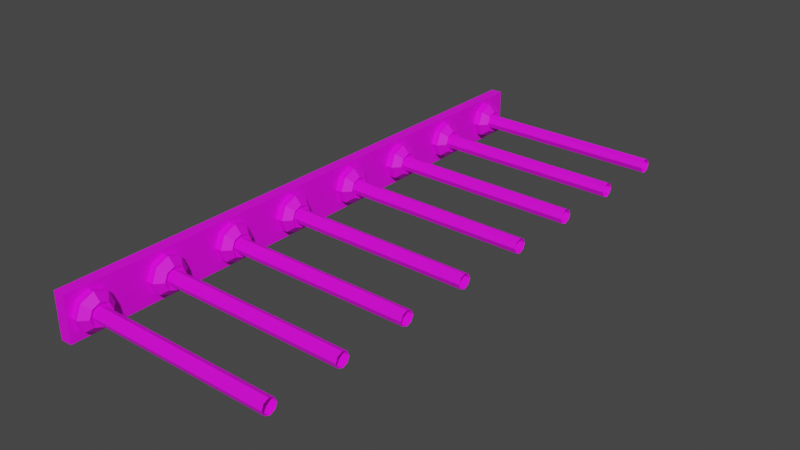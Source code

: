 # Source: Laser.blend  (saved by Blender 2.83.19; exported with 4.5.12 LTS)
import bpy
from mathutils import Matrix  # noqa: F401  (used for matrix-valued properties, if any)

bpy.ops.wm.read_factory_settings(use_empty=True)
scene = bpy.context.scene
scene.name = 'Scene'

# ---- collections
col_collection = bpy.data.collections.new('Collection'); scene.collection.children.link(col_collection)

# ---- images (referenced by path relative to the original .blend; pixels are not part of the script)
import os
ASSET_DIR = os.environ.get("B2B_ASSET_DIR", "")  # directory of the original .blend (textures are referenced by path, not embedded)
HERE = os.path.dirname(os.path.abspath(__file__))  # packed textures are extracted next to this script under _unpacked/

def load_image(name, relpath, width, height, colorspace="sRGB"):
    """Load a texture the original file referenced (path relative to the .blend, or extracted next to this script)."""
    p = next((c for c in (os.path.join(HERE, relpath), os.path.join(ASSET_DIR, relpath)) if relpath and os.path.exists(c)), "")
    if p:
        img = bpy.data.images.load(p, check_existing=True)
        img.name = name
    else:  # same state as the original file: an image datablock whose file is absent (Cycles renders it pink)
        img = bpy.data.images.new(name, width, height)
        img.source = "FILE"
        img.filepath = "//" + (relpath or name)
    img.colorspace_settings.name = colorspace
    return img
img_minha_paleta_de_cores_1_jpg = load_image('Minha Paleta de Cores 1.jpg', 'Minha Paleta de Cores 1.jpg', 1024, 1024, 'sRGB')

# ---- materials (node trees are filled in below, after node groups)
mat_ambiente_objetos = bpy.data.materials.new('Ambiente_Objetos')
mat_ambiente_objetos.use_transparent_shadow = False

# ---- material node trees
mat_ambiente_objetos.use_nodes = True; mat_ambiente_objetos.node_tree.nodes.clear()
_N = mat_ambiente_objetos.node_tree.nodes; _L = mat_ambiente_objetos.node_tree.links
n0 = _N.new('ShaderNodeOutputMaterial'); n0.name = 'Material Output'; n0.location = (300, 300)
n1 = _N.new('ShaderNodeBsdfPrincipled'); n1.name = 'Principled BSDF'; n1.location = (10, 300)
n1.distribution = 'GGX'
n1.subsurface_method = 'BURLEY'
n1.inputs[3].default_value = 1.45
n1.inputs[27].default_value = (0.0, 0.0, 0.0, 1.0)
n1.inputs[28].default_value = 1.0
n2 = _N.new('ShaderNodeTexImage'); n2.name = 'Image Texture'; n2.location = (-345, 189)
n2.image = img_minha_paleta_de_cores_1_jpg
_L.new(n1.outputs[0], n0.inputs[0])
_L.new(n2.outputs[0], n1.inputs[0])
n0.is_active_output = True

# ---- world
world_world = bpy.data.worlds.new('World'); scene.world = world_world
world_world.use_nodes = True; world_world.node_tree.nodes.clear()
_N = world_world.node_tree.nodes; _L = world_world.node_tree.links
n0 = _N.new('ShaderNodeOutputWorld'); n0.name = 'World Output'; n0.location = (300, 300)
n1 = _N.new('ShaderNodeBackground'); n1.name = 'Background'; n1.location = (10, 300)
n1.inputs[0].default_value = (0.05088, 0.05088, 0.05088, 1.0)
_L.new(n1.outputs[0], n0.inputs[0])
n0.is_active_output = True
world_world.color = (0.05088, 0.05088, 0.05088)
world_world.use_sun_shadow = False
world_world.sun_shadow_jitter_overblur = 0.0

# ---- meshes
me_cylinder_018 = bpy.data.meshes.new('Cylinder.018')
me_cylinder_018.from_pydata([(1.221, -7.228, -3.04e-06), (1.221, 24.0, 1.359e-06), (-1.221, -7.228, -2.086e-06), (1.221, -7.228, 0.6359), (1.221, 24.0, 0.6359), (-1.221, -7.228, 0.6359), (-1.221, 24.0, 0.6359), (-1.221, 24.0, 1.836e-06), (1.178e-07, -5.007, 0.6359), (-1.206e-07, -5.007, 1.004), (0.7071, -5.3, 0.6359), (0.7071, -5.3, 1.004), (1.0, -6.007, 0.6359), (1.0, -6.007, 1.004), (0.7071, -6.714, 0.6359), (0.7071, -6.714, 1.004), (1.178e-07, -7.007, 0.6359), (-3.59e-07, -7.007, 1.004), (-0.7071, -6.714, 0.6359), (-0.7071, -6.714, 1.004), (-1.0, -6.007, 0.6359), (-1.0, -6.007, 1.004), (-0.7071, -5.3, 0.6359), (-0.7071, -5.3, 1.004), (0.4334, -5.573, 1.376), (-1.206e-07, -5.394, 1.376), (0.6129, -6.007, 1.376), (0.4334, -6.44, 1.376), (-3.59e-07, -6.62, 1.376), (-0.4334, -6.44, 1.376), (-0.6129, -6.007, 1.376), (-0.4334, -5.573, 1.376), (0.2795, -5.727, 1.219), (-1.206e-07, -5.611, 1.219), (0.3952, -6.007, 1.219), (0.2795, -6.286, 1.219), (-3.59e-07, -6.402, 1.219), (-0.2795, -6.286, 1.219), (-0.3952, -6.007, 1.219), (-0.2795, -5.727, 1.219), (1.178e-07, -1.007, 0.6359), (0.7071, -1.3, 0.6359), (-1.206e-07, -1.007, 1.004), (-0.7071, -1.3, 0.6359), (-1.0, -2.007, 0.6359), (-0.7071, -1.3, 1.004), (-1.0, -2.007, 1.004), (-0.4334, -1.573, 1.376), (-0.6129, -2.007, 1.376), (-1.206e-07, -1.394, 1.376), (-0.2795, -1.727, 1.219), (-0.3952, -2.007, 1.219), (-1.206e-07, -1.611, 1.219), (0.2795, -1.727, 1.219), (0.3952, -2.007, 1.219), (0.4334, -1.573, 1.376), (0.6129, -2.007, 1.376), (0.7071, -1.3, 1.004), (1.0, -2.007, 1.004), (1.0, -2.007, 0.6359), (0.7071, -2.714, 1.004), (0.7071, -2.714, 0.6359), (-3.59e-07, -3.007, 1.004), (0.4334, -2.44, 1.376), (-3.59e-07, -2.62, 1.376), (0.2795, -2.286, 1.219), (-3.59e-07, -2.402, 1.219), (-0.2795, -2.286, 1.219), (-0.4334, -2.44, 1.376), (-0.7071, -2.714, 1.004), (-0.7071, -2.714, 0.6359), (1.178e-07, -3.007, 0.6359), (1.178e-07, 2.993, 0.6359), (0.7071, 2.7, 0.6359), (-1.206e-07, 2.993, 1.004), (-0.7071, 2.7, 0.6359), (-1.0, 1.993, 0.6359), (-0.7071, 2.7, 1.004), (-1.0, 1.993, 1.004), (-0.4334, 2.427, 1.376), (-0.6129, 1.993, 1.376), (-1.206e-07, 2.606, 1.376), (-0.2795, 2.273, 1.219), (-0.3952, 1.993, 1.219), (-1.206e-07, 2.389, 1.219), (0.2795, 2.273, 1.219), (0.3952, 1.993, 1.219), (0.4334, 2.427, 1.376), (0.6129, 1.993, 1.376), (0.7071, 2.7, 1.004), (1.0, 1.993, 1.004), (1.0, 1.993, 0.6359), (0.7071, 1.286, 1.004), (0.7071, 1.286, 0.6359), (-3.59e-07, 0.9933, 1.004), (0.4334, 1.56, 1.376), (-3.59e-07, 1.38, 1.376), (0.2795, 1.714, 1.219), (-3.59e-07, 1.598, 1.219), (-0.2795, 1.714, 1.219), (-0.4334, 1.56, 1.376), (-0.7071, 1.286, 1.004), (-0.7071, 1.286, 0.6359), (1.178e-07, 0.9933, 0.6359), (1.178e-07, 6.993, 0.6359), (0.7071, 6.7, 0.6359), (-1.206e-07, 6.993, 1.004), (-0.7071, 6.7, 0.6359), (-1.0, 5.993, 0.6359), (-0.7071, 6.7, 1.004), (-1.0, 5.993, 1.004), (-0.4334, 6.427, 1.376), (-0.6129, 5.993, 1.376), (-1.206e-07, 6.606, 1.376), (-0.2795, 6.273, 1.219), (-0.3952, 5.993, 1.219), (-1.206e-07, 6.389, 1.219), (0.2795, 6.273, 1.219), (0.3952, 5.993, 1.219), (0.4334, 6.427, 1.376), (0.6129, 5.993, 1.376), (0.7071, 6.7, 1.004), (1.0, 5.993, 1.004), (1.0, 5.993, 0.6359), (0.7071, 5.286, 1.004), (0.7071, 5.286, 0.6359), (-3.59e-07, 4.993, 1.004), (0.4334, 5.56, 1.376), (-3.59e-07, 5.38, 1.376), (0.2795, 5.714, 1.219), (-3.59e-07, 5.598, 1.219), (-0.2795, 5.714, 1.219), (-0.4334, 5.56, 1.376), (-0.7071, 5.286, 1.004), (-0.7071, 5.286, 0.6359), (1.178e-07, 4.993, 0.6359), (1.178e-07, 11.32, 0.6359), (-1.206e-07, 11.32, 1.004), (0.7071, 11.03, 0.6359), (0.7071, 11.03, 1.004), (1.0, 10.32, 0.6359), (1.0, 10.32, 1.004), (0.7071, 9.617, 0.6359), (0.7071, 9.617, 1.004), (1.178e-07, 9.324, 0.6359), (-3.59e-07, 9.324, 1.004), (-0.7071, 9.617, 0.6359), (-0.7071, 9.617, 1.004), (-1.0, 10.32, 0.6359), (-1.0, 10.32, 1.004), (-0.7071, 11.03, 0.6359), (-0.7071, 11.03, 1.004), (0.4334, 10.76, 1.376), (-1.206e-07, 10.94, 1.376), (0.6129, 10.32, 1.376), (0.4334, 9.89, 1.376), (-3.59e-07, 9.711, 1.376), (-0.4334, 9.89, 1.376), (-0.6129, 10.32, 1.376), (-0.4334, 10.76, 1.376), (0.2795, 10.6, 1.219), (-1.206e-07, 10.72, 1.219), (0.3952, 10.32, 1.219), (0.2795, 10.04, 1.219), (-3.59e-07, 9.929, 1.219), (-0.2795, 10.04, 1.219), (-0.3952, 10.32, 1.219), (-0.2795, 10.6, 1.219), (1.178e-07, 15.32, 0.6359), (0.7071, 15.03, 0.6359), (-1.206e-07, 15.32, 1.004), (-0.7071, 15.03, 0.6359), (-1.0, 14.32, 0.6359), (-0.7071, 15.03, 1.004), (-1.0, 14.32, 1.004), (-0.4334, 14.76, 1.376), (-0.6129, 14.32, 1.376), (-1.206e-07, 14.94, 1.376), (-0.2795, 14.6, 1.219), (-0.3952, 14.32, 1.219), (-1.206e-07, 14.72, 1.219), (0.2795, 14.6, 1.219), (0.3952, 14.32, 1.219), (0.4334, 14.76, 1.376), (0.6129, 14.32, 1.376), (0.7071, 15.03, 1.004), (1.0, 14.32, 1.004), (1.0, 14.32, 0.6359), (0.7071, 13.62, 1.004), (0.7071, 13.62, 0.6359), (-3.59e-07, 13.32, 1.004), (0.4334, 13.89, 1.376), (-3.59e-07, 13.71, 1.376), (0.2795, 14.04, 1.219), (-3.59e-07, 13.93, 1.219), (-0.2795, 14.04, 1.219), (-0.4334, 13.89, 1.376), (-0.7071, 13.62, 1.004), (-0.7071, 13.62, 0.6359), (1.178e-07, 13.32, 0.6359), (1.178e-07, 19.32, 0.6359), (0.7071, 19.03, 0.6359), (-1.206e-07, 19.32, 1.004), (-0.7071, 19.03, 0.6359), (-1.0, 18.32, 0.6359), (-0.7071, 19.03, 1.004), (-1.0, 18.32, 1.004), (-0.4334, 18.76, 1.376), (-0.6129, 18.32, 1.376), (-1.206e-07, 18.94, 1.376), (-0.2795, 18.6, 1.219), (-0.3952, 18.32, 1.219), (-1.206e-07, 18.72, 1.219), (0.2795, 18.6, 1.219), (0.3952, 18.32, 1.219), (0.4334, 18.76, 1.376), (0.6129, 18.32, 1.376), (0.7071, 19.03, 1.004), (1.0, 18.32, 1.004), (1.0, 18.32, 0.6359), (0.7071, 17.62, 1.004), (0.7071, 17.62, 0.6359), (-3.59e-07, 17.32, 1.004), (0.4334, 17.89, 1.376), (-3.59e-07, 17.71, 1.376), (0.2795, 18.04, 1.219), (-3.59e-07, 17.93, 1.219), (-0.2795, 18.04, 1.219), (-0.4334, 17.89, 1.376), (-0.7071, 17.62, 1.004), (-0.7071, 17.62, 0.6359), (1.178e-07, 17.32, 0.6359), (1.178e-07, 23.32, 0.6359), (0.7071, 23.03, 0.6359), (-1.206e-07, 23.32, 1.004), (-0.7071, 23.03, 0.6359), (-1.0, 22.32, 0.6359), (-0.7071, 23.03, 1.004), (-1.0, 22.32, 1.004), (-0.4334, 22.76, 1.376), (-0.6129, 22.32, 1.376), (-1.206e-07, 22.94, 1.376), (-0.2795, 22.6, 1.219), (-0.3952, 22.32, 1.219), (-1.206e-07, 22.72, 1.219), (0.2795, 22.6, 1.219), (0.3952, 22.32, 1.219), (0.4334, 22.76, 1.376), (0.6129, 22.32, 1.376), (0.7071, 23.03, 1.004), (1.0, 22.32, 1.004), (1.0, 22.32, 0.6359), (0.7071, 21.62, 1.004), (0.7071, 21.62, 0.6359), (-3.59e-07, 21.32, 1.004), (0.4334, 21.89, 1.376), (-3.59e-07, 21.71, 1.376), (0.2795, 22.04, 1.219), (-3.59e-07, 21.93, 1.219), (-0.2795, 22.04, 1.219), (-0.4334, 21.89, 1.376), (-0.7071, 21.62, 1.004), (-0.7071, 21.62, 0.6359), (1.178e-07, 21.32, 0.6359)], [], [(1, 4, 3, 0), (3, 5, 2, 0), (4, 6, 5, 3), (6, 7, 2, 5), (1, 7, 6, 4), (8, 9, 11, 10), (10, 11, 13, 12), (12, 13, 15, 14), (14, 15, 17, 16), (16, 17, 19, 18), (18, 19, 21, 20), (13, 11, 24, 26), (20, 21, 23, 22), (22, 23, 9, 8), (31, 30, 38, 39), (19, 17, 28, 29), (9, 23, 31, 25), (11, 9, 25, 24), (15, 13, 26, 27), (21, 19, 29, 30), (17, 15, 27, 28), (23, 21, 30, 31), (29, 28, 36, 37), (27, 26, 34, 35), (24, 25, 33, 32), (25, 31, 39, 33), (30, 29, 37, 38), (28, 27, 35, 36), (26, 24, 32, 34), (40, 42, 57, 41), (43, 45, 42, 40), (44, 46, 45, 43), (45, 46, 48, 47), (42, 45, 47, 49), (47, 48, 51, 50), (49, 47, 50, 52), (55, 49, 52, 53), (56, 55, 53, 54), (57, 42, 49, 55), (58, 57, 55, 56), (41, 57, 58, 59), (59, 58, 60, 61), (60, 58, 56, 63), (61, 60, 62, 71), (62, 60, 63, 64), (63, 56, 54, 65), (64, 63, 65, 66), (68, 64, 66, 67), (48, 68, 67, 51), (69, 62, 64, 68), (46, 69, 68, 48), (71, 62, 69, 70), (70, 69, 46, 44), (72, 74, 89, 73), (75, 77, 74, 72), (76, 78, 77, 75), (77, 78, 80, 79), (74, 77, 79, 81), (79, 80, 83, 82), (81, 79, 82, 84), (87, 81, 84, 85), (88, 87, 85, 86), (89, 74, 81, 87), (90, 89, 87, 88), (73, 89, 90, 91), (91, 90, 92, 93), (92, 90, 88, 95), (93, 92, 94, 103), (94, 92, 95, 96), (95, 88, 86, 97), (96, 95, 97, 98), (100, 96, 98, 99), (80, 100, 99, 83), (101, 94, 96, 100), (78, 101, 100, 80), (103, 94, 101, 102), (102, 101, 78, 76), (104, 106, 121, 105), (107, 109, 106, 104), (108, 110, 109, 107), (109, 110, 112, 111), (106, 109, 111, 113), (111, 112, 115, 114), (113, 111, 114, 116), (119, 113, 116, 117), (120, 119, 117, 118), (121, 106, 113, 119), (122, 121, 119, 120), (105, 121, 122, 123), (123, 122, 124, 125), (124, 122, 120, 127), (125, 124, 126, 135), (126, 124, 127, 128), (127, 120, 118, 129), (128, 127, 129, 130), (132, 128, 130, 131), (112, 132, 131, 115), (133, 126, 128, 132), (110, 133, 132, 112), (135, 126, 133, 134), (134, 133, 110, 108), (136, 137, 139, 138), (138, 139, 141, 140), (140, 141, 143, 142), (142, 143, 145, 144), (144, 145, 147, 146), (146, 147, 149, 148), (141, 139, 152, 154), (148, 149, 151, 150), (150, 151, 137, 136), (159, 158, 166, 167), (147, 145, 156, 157), (137, 151, 159, 153), (139, 137, 153, 152), (143, 141, 154, 155), (149, 147, 157, 158), (145, 143, 155, 156), (151, 149, 158, 159), (157, 156, 164, 165), (155, 154, 162, 163), (152, 153, 161, 160), (153, 159, 167, 161), (158, 157, 165, 166), (156, 155, 163, 164), (154, 152, 160, 162), (168, 170, 185, 169), (171, 173, 170, 168), (172, 174, 173, 171), (173, 174, 176, 175), (170, 173, 175, 177), (175, 176, 179, 178), (177, 175, 178, 180), (183, 177, 180, 181), (184, 183, 181, 182), (185, 170, 177, 183), (186, 185, 183, 184), (169, 185, 186, 187), (187, 186, 188, 189), (188, 186, 184, 191), (189, 188, 190, 199), (190, 188, 191, 192), (191, 184, 182, 193), (192, 191, 193, 194), (196, 192, 194, 195), (176, 196, 195, 179), (197, 190, 192, 196), (174, 197, 196, 176), (199, 190, 197, 198), (198, 197, 174, 172), (200, 202, 217, 201), (203, 205, 202, 200), (204, 206, 205, 203), (205, 206, 208, 207), (202, 205, 207, 209), (207, 208, 211, 210), (209, 207, 210, 212), (215, 209, 212, 213), (216, 215, 213, 214), (217, 202, 209, 215), (218, 217, 215, 216), (201, 217, 218, 219), (219, 218, 220, 221), (220, 218, 216, 223), (221, 220, 222, 231), (222, 220, 223, 224), (223, 216, 214, 225), (224, 223, 225, 226), (228, 224, 226, 227), (208, 228, 227, 211), (229, 222, 224, 228), (206, 229, 228, 208), (231, 222, 229, 230), (230, 229, 206, 204), (232, 234, 249, 233), (235, 237, 234, 232), (236, 238, 237, 235), (237, 238, 240, 239), (234, 237, 239, 241), (239, 240, 243, 242), (241, 239, 242, 244), (247, 241, 244, 245), (248, 247, 245, 246), (249, 234, 241, 247), (250, 249, 247, 248), (233, 249, 250, 251), (251, 250, 252, 253), (252, 250, 248, 255), (253, 252, 254, 263), (254, 252, 255, 256), (255, 248, 246, 257), (256, 255, 257, 258), (260, 256, 258, 259), (240, 260, 259, 243), (261, 254, 256, 260), (238, 261, 260, 240), (263, 254, 261, 262), (262, 261, 238, 236)])
_uv = me_cylinder_018.uv_layers.new(name='UVMap')
_uv.uv.foreach_set('vector', [0.1944, 0.006514, 0.1944, 0.006514, 0.1944, 0.006514, 0.1944, 0.006514, 0.1944, 0.006514, 0.1944, 0.006514, 0.1944, 0.006514, 0.1944, 0.006514, 0.1944, 0.006514, 0.1944, 0.006514, 0.1944, 0.006514, 0.1944, 0.006514, 0.1944, 0.006514, 0.1944, 0.006514, 0.1944, 0.006514, 0.1944, 0.006514, 0.1944, 0.006514, 0.1944, 0.006514, 0.1944, 0.006514, 0.1944, 0.006514, 0.2299, 0.0428, 0.2299, 0.0428, 0.2299, 0.0428, 0.2299, 0.0428, 0.2299, 0.0428, 0.2299, 0.0428, 0.2299, 0.0428, 0.2299, 0.0428, 0.2299, 0.0428, 0.2299, 0.0428, 0.2299, 0.0428, 0.2299, 0.0428, 0.2299, 0.0428, 0.2299, 0.0428, 0.2299, 0.0428, 0.2299, 0.0428, 0.2299, 0.0428, 0.2299, 0.0428, 0.2299, 0.0428, 0.2299, 0.0428, 0.2299, 0.0428, 0.2299, 0.0428, 0.2299, 0.0428, 0.2299, 0.0428, 0.2299, 0.0428, 0.2299, 0.0428, 0.2299, 0.0428, 0.2299, 0.0428, 0.2299, 0.0428, 0.2299, 0.0428, 0.2299, 0.0428, 0.2299, 0.0428, 0.2299, 0.0428, 0.2299, 0.0428, 0.2299, 0.0428, 0.2299, 0.0428, 0.017, 0.1694, 0.017, 0.1694, 0.017, 0.1694, 0.017, 0.1694, 0.2299, 0.0428, 0.2299, 0.0428, 0.2299, 0.0428, 0.2299, 0.0428, 0.2299, 0.0428, 0.2299, 0.0428, 0.2299, 0.0428, 0.2299, 0.0428, 0.2299, 0.0428, 0.2299, 0.0428, 0.2299, 0.0428, 0.2299, 0.0428, 0.2299, 0.0428, 0.2299, 0.0428, 0.2299, 0.0428, 0.2299, 0.0428, 0.2299, 0.0428, 0.2299, 0.0428, 0.2299, 0.0428, 0.2299, 0.0428, 0.2299, 0.0428, 0.2299, 0.0428, 0.2299, 0.0428, 0.2299, 0.0428, 0.2299, 0.0428, 0.2299, 0.0428, 0.2299, 0.0428, 0.2299, 0.0428, 0.017, 0.1694, 0.017, 0.1694, 0.017, 0.1694, 0.017, 0.1694, 0.017, 0.1694, 0.017, 0.1694, 0.017, 0.1694, 0.017, 0.1694, 0.017, 0.1694, 0.017, 0.1694, 0.017, 0.1694, 0.017, 0.1694, 0.017, 0.1694, 0.017, 0.1694, 0.017, 0.1694, 0.017, 0.1694, 0.017, 0.1694, 0.017, 0.1694, 0.017, 0.1694, 0.017, 0.1694, 0.017, 0.1694, 0.017, 0.1694, 0.017, 0.1694, 0.017, 0.1694, 0.017, 0.1694, 0.017, 0.1694, 0.017, 0.1694, 0.017, 0.1694, 0.2299, 0.0428, 0.2299, 0.0428, 0.2299, 0.0428, 0.2299, 0.0428, 0.2299, 0.0428, 0.2299, 0.0428, 0.2299, 0.0428, 0.2299, 0.0428, 0.2299, 0.0428, 0.2299, 0.0428, 0.2299, 0.0428, 0.2299, 0.0428, 0.2299, 0.0428, 0.2299, 0.0428, 0.2299, 0.0428, 0.2299, 0.0428, 0.2299, 0.0428, 0.2299, 0.0428, 0.2299, 0.0428, 0.2299, 0.0428, 0.017, 0.1694, 0.017, 0.1694, 0.017, 0.1694, 0.017, 0.1694, 0.017, 0.1694, 0.017, 0.1694, 0.017, 0.1694, 0.017, 0.1694, 0.017, 0.1694, 0.017, 0.1694, 0.017, 0.1694, 0.017, 0.1694, 0.017, 0.1694, 0.017, 0.1694, 0.017, 0.1694, 0.017, 0.1694, 0.2299, 0.0428, 0.2299, 0.0428, 0.2299, 0.0428, 0.2299, 0.0428, 0.2299, 0.0428, 0.2299, 0.0428, 0.2299, 0.0428, 0.2299, 0.0428, 0.2299, 0.0428, 0.2299, 0.0428, 0.2299, 0.0428, 0.2299, 0.0428, 0.2299, 0.0428, 0.2299, 0.0428, 0.2299, 0.0428, 0.2299, 0.0428, 0.2299, 0.0428, 0.2299, 0.0428, 0.2299, 0.0428, 0.2299, 0.0428, 0.2299, 0.0428, 0.2299, 0.0428, 0.2299, 0.0428, 0.2299, 0.0428, 0.2299, 0.0428, 0.2299, 0.0428, 0.2299, 0.0428, 0.2299, 0.0428, 0.017, 0.1694, 0.017, 0.1694, 0.017, 0.1694, 0.017, 0.1694, 0.017, 0.1694, 0.017, 0.1694, 0.017, 0.1694, 0.017, 0.1694, 0.017, 0.1694, 0.017, 0.1694, 0.017, 0.1694, 0.017, 0.1694, 0.017, 0.1694, 0.017, 0.1694, 0.017, 0.1694, 0.017, 0.1694, 0.2299, 0.0428, 0.2299, 0.0428, 0.2299, 0.0428, 0.2299, 0.0428, 0.2299, 0.0428, 0.2299, 0.0428, 0.2299, 0.0428, 0.2299, 0.0428, 0.2299, 0.0428, 0.2299, 0.0428, 0.2299, 0.0428, 0.2299, 0.0428, 0.2299, 0.0428, 0.2299, 0.0428, 0.2299, 0.0428, 0.2299, 0.0428, 0.2299, 0.0428, 0.2299, 0.0428, 0.2299, 0.0428, 0.2299, 0.0428, 0.2299, 0.0428, 0.2299, 0.0428, 0.2299, 0.0428, 0.2299, 0.0428, 0.2299, 0.0428, 0.2299, 0.0428, 0.2299, 0.0428, 0.2299, 0.0428, 0.2299, 0.0428, 0.2299, 0.0428, 0.2299, 0.0428, 0.2299, 0.0428, 0.2299, 0.0428, 0.2299, 0.0428, 0.2299, 0.0428, 0.2299, 0.0428, 0.017, 0.1694, 0.017, 0.1694, 0.017, 0.1694, 0.017, 0.1694, 0.017, 0.1694, 0.017, 0.1694, 0.017, 0.1694, 0.017, 0.1694, 0.017, 0.1694, 0.017, 0.1694, 0.017, 0.1694, 0.017, 0.1694, 0.017, 0.1694, 0.017, 0.1694, 0.017, 0.1694, 0.017, 0.1694, 0.2299, 0.0428, 0.2299, 0.0428, 0.2299, 0.0428, 0.2299, 0.0428, 0.2299, 0.0428, 0.2299, 0.0428, 0.2299, 0.0428, 0.2299, 0.0428, 0.2299, 0.0428, 0.2299, 0.0428, 0.2299, 0.0428, 0.2299, 0.0428, 0.2299, 0.0428, 0.2299, 0.0428, 0.2299, 0.0428, 0.2299, 0.0428, 0.2299, 0.0428, 0.2299, 0.0428, 0.2299, 0.0428, 0.2299, 0.0428, 0.2299, 0.0428, 0.2299, 0.0428, 0.2299, 0.0428, 0.2299, 0.0428, 0.2299, 0.0428, 0.2299, 0.0428, 0.2299, 0.0428, 0.2299, 0.0428, 0.017, 0.1694, 0.017, 0.1694, 0.017, 0.1694, 0.017, 0.1694, 0.017, 0.1694, 0.017, 0.1694, 0.017, 0.1694, 0.017, 0.1694, 0.017, 0.1694, 0.017, 0.1694, 0.017, 0.1694, 0.017, 0.1694, 0.017, 0.1694, 0.017, 0.1694, 0.017, 0.1694, 0.017, 0.1694, 0.2299, 0.0428, 0.2299, 0.0428, 0.2299, 0.0428, 0.2299, 0.0428, 0.2299, 0.0428, 0.2299, 0.0428, 0.2299, 0.0428, 0.2299, 0.0428, 0.2299, 0.0428, 0.2299, 0.0428, 0.2299, 0.0428, 0.2299, 0.0428, 0.2299, 0.0428, 0.2299, 0.0428, 0.2299, 0.0428, 0.2299, 0.0428, 0.2299, 0.0428, 0.2299, 0.0428, 0.2299, 0.0428, 0.2299, 0.0428, 0.2299, 0.0428, 0.2299, 0.0428, 0.2299, 0.0428, 0.2299, 0.0428, 0.2299, 0.0428, 0.2299, 0.0428, 0.2299, 0.0428, 0.2299, 0.0428, 0.2299, 0.0428, 0.2299, 0.0428, 0.2299, 0.0428, 0.2299, 0.0428, 0.2299, 0.0428, 0.2299, 0.0428, 0.2299, 0.0428, 0.2299, 0.0428, 0.017, 0.1694, 0.017, 0.1694, 0.017, 0.1694, 0.017, 0.1694, 0.017, 0.1694, 0.017, 0.1694, 0.017, 0.1694, 0.017, 0.1694, 0.017, 0.1694, 0.017, 0.1694, 0.017, 0.1694, 0.017, 0.1694, 0.017, 0.1694, 0.017, 0.1694, 0.017, 0.1694, 0.017, 0.1694, 0.2299, 0.0428, 0.2299, 0.0428, 0.2299, 0.0428, 0.2299, 0.0428, 0.2299, 0.0428, 0.2299, 0.0428, 0.2299, 0.0428, 0.2299, 0.0428, 0.2299, 0.0428, 0.2299, 0.0428, 0.2299, 0.0428, 0.2299, 0.0428, 0.2299, 0.0428, 0.2299, 0.0428, 0.2299, 0.0428, 0.2299, 0.0428, 0.2299, 0.0428, 0.2299, 0.0428, 0.2299, 0.0428, 0.2299, 0.0428, 0.2299, 0.0428, 0.2299, 0.0428, 0.2299, 0.0428, 0.2299, 0.0428, 0.2299, 0.0428, 0.2299, 0.0428, 0.2299, 0.0428, 0.2299, 0.0428, 0.017, 0.1694, 0.017, 0.1694, 0.017, 0.1694, 0.017, 0.1694, 0.017, 0.1694, 0.017, 0.1694, 0.017, 0.1694, 0.017, 0.1694, 0.017, 0.1694, 0.017, 0.1694, 0.017, 0.1694, 0.017, 0.1694, 0.017, 0.1694, 0.017, 0.1694, 0.017, 0.1694, 0.017, 0.1694, 0.2299, 0.0428, 0.2299, 0.0428, 0.2299, 0.0428, 0.2299, 0.0428, 0.2299, 0.0428, 0.2299, 0.0428, 0.2299, 0.0428, 0.2299, 0.0428, 0.2299, 0.0428, 0.2299, 0.0428, 0.2299, 0.0428, 0.2299, 0.0428, 0.2299, 0.0428, 0.2299, 0.0428, 0.2299, 0.0428, 0.2299, 0.0428, 0.2299, 0.0428, 0.2299, 0.0428, 0.2299, 0.0428, 0.2299, 0.0428, 0.2299, 0.0428, 0.2299, 0.0428, 0.2299, 0.0428, 0.2299, 0.0428, 0.2299, 0.0428, 0.2299, 0.0428, 0.2299, 0.0428, 0.2299, 0.0428, 0.2299, 0.0428, 0.2299, 0.0428, 0.2299, 0.0428, 0.2299, 0.0428, 0.2299, 0.0428, 0.2299, 0.0428, 0.2299, 0.0428, 0.2299, 0.0428, 0.2299, 0.0428, 0.2299, 0.0428, 0.2299, 0.0428, 0.2299, 0.0428, 0.2299, 0.0428, 0.2299, 0.0428, 0.2299, 0.0428, 0.2299, 0.0428, 0.2299, 0.0428, 0.2299, 0.0428, 0.2299, 0.0428, 0.2299, 0.0428, 0.2299, 0.0428, 0.2299, 0.0428, 0.2299, 0.0428, 0.2299, 0.0428, 0.017, 0.1694, 0.017, 0.1694, 0.017, 0.1694, 0.017, 0.1694, 0.2299, 0.0428, 0.2299, 0.0428, 0.2299, 0.0428, 0.2299, 0.0428, 0.2299, 0.0428, 0.2299, 0.0428, 0.2299, 0.0428, 0.2299, 0.0428, 0.2299, 0.0428, 0.2299, 0.0428, 0.2299, 0.0428, 0.2299, 0.0428, 0.2299, 0.0428, 0.2299, 0.0428, 0.2299, 0.0428, 0.2299, 0.0428, 0.2299, 0.0428, 0.2299, 0.0428, 0.2299, 0.0428, 0.2299, 0.0428, 0.2299, 0.0428, 0.2299, 0.0428, 0.2299, 0.0428, 0.2299, 0.0428, 0.2299, 0.0428, 0.2299, 0.0428, 0.2299, 0.0428, 0.2299, 0.0428, 0.017, 0.1694, 0.017, 0.1694, 0.017, 0.1694, 0.017, 0.1694, 0.017, 0.1694, 0.017, 0.1694, 0.017, 0.1694, 0.017, 0.1694, 0.017, 0.1694, 0.017, 0.1694, 0.017, 0.1694, 0.017, 0.1694, 0.017, 0.1694, 0.017, 0.1694, 0.017, 0.1694, 0.017, 0.1694, 0.017, 0.1694, 0.017, 0.1694, 0.017, 0.1694, 0.017, 0.1694, 0.017, 0.1694, 0.017, 0.1694, 0.017, 0.1694, 0.017, 0.1694, 0.017, 0.1694, 0.017, 0.1694, 0.017, 0.1694, 0.017, 0.1694, 0.2299, 0.0428, 0.2299, 0.0428, 0.2299, 0.0428, 0.2299, 0.0428, 0.2299, 0.0428, 0.2299, 0.0428, 0.2299, 0.0428, 0.2299, 0.0428, 0.2299, 0.0428, 0.2299, 0.0428, 0.2299, 0.0428, 0.2299, 0.0428, 0.2299, 0.0428, 0.2299, 0.0428, 0.2299, 0.0428, 0.2299, 0.0428, 0.2299, 0.0428, 0.2299, 0.0428, 0.2299, 0.0428, 0.2299, 0.0428, 0.017, 0.1694, 0.017, 0.1694, 0.017, 0.1694, 0.017, 0.1694, 0.017, 0.1694, 0.017, 0.1694, 0.017, 0.1694, 0.017, 0.1694, 0.017, 0.1694, 0.017, 0.1694, 0.017, 0.1694, 0.017, 0.1694, 0.017, 0.1694, 0.017, 0.1694, 0.017, 0.1694, 0.017, 0.1694, 0.2299, 0.0428, 0.2299, 0.0428, 0.2299, 0.0428, 0.2299, 0.0428, 0.2299, 0.0428, 0.2299, 0.0428, 0.2299, 0.0428, 0.2299, 0.0428, 0.2299, 0.0428, 0.2299, 0.0428, 0.2299, 0.0428, 0.2299, 0.0428, 0.2299, 0.0428, 0.2299, 0.0428, 0.2299, 0.0428, 0.2299, 0.0428, 0.2299, 0.0428, 0.2299, 0.0428, 0.2299, 0.0428, 0.2299, 0.0428, 0.2299, 0.0428, 0.2299, 0.0428, 0.2299, 0.0428, 0.2299, 0.0428, 0.2299, 0.0428, 0.2299, 0.0428, 0.2299, 0.0428, 0.2299, 0.0428, 0.017, 0.1694, 0.017, 0.1694, 0.017, 0.1694, 0.017, 0.1694, 0.017, 0.1694, 0.017, 0.1694, 0.017, 0.1694, 0.017, 0.1694, 0.017, 0.1694, 0.017, 0.1694, 0.017, 0.1694, 0.017, 0.1694, 0.017, 0.1694, 0.017, 0.1694, 0.017, 0.1694, 0.017, 0.1694, 0.2299, 0.0428, 0.2299, 0.0428, 0.2299, 0.0428, 0.2299, 0.0428, 0.2299, 0.0428, 0.2299, 0.0428, 0.2299, 0.0428, 0.2299, 0.0428, 0.2299, 0.0428, 0.2299, 0.0428, 0.2299, 0.0428, 0.2299, 0.0428, 0.2299, 0.0428, 0.2299, 0.0428, 0.2299, 0.0428, 0.2299, 0.0428, 0.2299, 0.0428, 0.2299, 0.0428, 0.2299, 0.0428, 0.2299, 0.0428, 0.2299, 0.0428, 0.2299, 0.0428, 0.2299, 0.0428, 0.2299, 0.0428, 0.2299, 0.0428, 0.2299, 0.0428, 0.2299, 0.0428, 0.2299, 0.0428, 0.2299, 0.0428, 0.2299, 0.0428, 0.2299, 0.0428, 0.2299, 0.0428, 0.2299, 0.0428, 0.2299, 0.0428, 0.2299, 0.0428, 0.2299, 0.0428, 0.017, 0.1694, 0.017, 0.1694, 0.017, 0.1694, 0.017, 0.1694, 0.017, 0.1694, 0.017, 0.1694, 0.017, 0.1694, 0.017, 0.1694, 0.017, 0.1694, 0.017, 0.1694, 0.017, 0.1694, 0.017, 0.1694, 0.017, 0.1694, 0.017, 0.1694, 0.017, 0.1694, 0.017, 0.1694, 0.2299, 0.0428, 0.2299, 0.0428, 0.2299, 0.0428, 0.2299, 0.0428, 0.2299, 0.0428, 0.2299, 0.0428, 0.2299, 0.0428, 0.2299, 0.0428, 0.2299, 0.0428, 0.2299, 0.0428, 0.2299, 0.0428, 0.2299, 0.0428, 0.2299, 0.0428, 0.2299, 0.0428, 0.2299, 0.0428, 0.2299, 0.0428, 0.2299, 0.0428, 0.2299, 0.0428, 0.2299, 0.0428, 0.2299, 0.0428, 0.2299, 0.0428, 0.2299, 0.0428, 0.2299, 0.0428, 0.2299, 0.0428, 0.2299, 0.0428, 0.2299, 0.0428, 0.2299, 0.0428, 0.2299, 0.0428, 0.017, 0.1694, 0.017, 0.1694, 0.017, 0.1694, 0.017, 0.1694, 0.017, 0.1694, 0.017, 0.1694, 0.017, 0.1694, 0.017, 0.1694, 0.017, 0.1694, 0.017, 0.1694, 0.017, 0.1694, 0.017, 0.1694, 0.017, 0.1694, 0.017, 0.1694, 0.017, 0.1694, 0.017, 0.1694, 0.2299, 0.0428, 0.2299, 0.0428, 0.2299, 0.0428, 0.2299, 0.0428, 0.2299, 0.0428, 0.2299, 0.0428, 0.2299, 0.0428, 0.2299, 0.0428, 0.2299, 0.0428, 0.2299, 0.0428, 0.2299, 0.0428, 0.2299, 0.0428, 0.2299, 0.0428, 0.2299, 0.0428, 0.2299, 0.0428, 0.2299, 0.0428, 0.2299, 0.0428, 0.2299, 0.0428, 0.2299, 0.0428, 0.2299, 0.0428, 0.2299, 0.0428, 0.2299, 0.0428, 0.2299, 0.0428, 0.2299, 0.0428, 0.2299, 0.0428, 0.2299, 0.0428, 0.2299, 0.0428, 0.2299, 0.0428, 0.2299, 0.0428, 0.2299, 0.0428, 0.2299, 0.0428, 0.2299, 0.0428, 0.2299, 0.0428, 0.2299, 0.0428, 0.2299, 0.0428, 0.2299, 0.0428, 0.017, 0.1694, 0.017, 0.1694, 0.017, 0.1694, 0.017, 0.1694, 0.017, 0.1694, 0.017, 0.1694, 0.017, 0.1694, 0.017, 0.1694, 0.017, 0.1694, 0.017, 0.1694, 0.017, 0.1694, 0.017, 0.1694, 0.017, 0.1694, 0.017, 0.1694, 0.017, 0.1694, 0.017, 0.1694, 0.2299, 0.0428, 0.2299, 0.0428, 0.2299, 0.0428, 0.2299, 0.0428, 0.2299, 0.0428, 0.2299, 0.0428, 0.2299, 0.0428, 0.2299, 0.0428, 0.2299, 0.0428, 0.2299, 0.0428, 0.2299, 0.0428, 0.2299, 0.0428, 0.2299, 0.0428, 0.2299, 0.0428, 0.2299, 0.0428, 0.2299, 0.0428, 0.2299, 0.0428, 0.2299, 0.0428, 0.2299, 0.0428, 0.2299, 0.0428, 0.2299, 0.0428, 0.2299, 0.0428, 0.2299, 0.0428, 0.2299, 0.0428, 0.2299, 0.0428, 0.2299, 0.0428, 0.2299, 0.0428, 0.2299, 0.0428, 0.017, 0.1694, 0.017, 0.1694, 0.017, 0.1694, 0.017, 0.1694, 0.017, 0.1694, 0.017, 0.1694, 0.017, 0.1694, 0.017, 0.1694, 0.017, 0.1694, 0.017, 0.1694, 0.017, 0.1694, 0.017, 0.1694, 0.017, 0.1694, 0.017, 0.1694, 0.017, 0.1694, 0.017, 0.1694, 0.2299, 0.0428, 0.2299, 0.0428, 0.2299, 0.0428, 0.2299, 0.0428, 0.2299, 0.0428, 0.2299, 0.0428, 0.2299, 0.0428, 0.2299, 0.0428, 0.2299, 0.0428, 0.2299, 0.0428, 0.2299, 0.0428, 0.2299, 0.0428, 0.2299, 0.0428, 0.2299, 0.0428, 0.2299, 0.0428, 0.2299, 0.0428])
me_cylinder_018.materials.append(mat_ambiente_objetos)
me_cylinder_018.use_remesh_fix_poles = True
me_cylinder_018.use_remesh_preserve_attributes = False
me_cylinder_018.use_mirror_vertex_groups = False
me_cylinder_018.update()
me_cylinder_020 = bpy.data.meshes.new('Cylinder.020')
me_cylinder_020.from_pydata([(-0.2795, -1.721, 1.407e-05), (-0.3952, -2.0, 1.407e-05), (0.0, -1.605, 1.407e-05), (-0.2795, -1.721, 20.38), (-0.3952, -2.0, 20.38), (3.099e-06, -1.605, 20.38), (0.2795, -1.721, 20.38), (0.3952, -2.0, 20.38), (0.2795, -1.721, 1.407e-05), (0.3952, -2.0, 1.407e-05), (0.2795, -2.279, 1.407e-05), (-2.384e-07, -2.395, 1.407e-05), (0.2795, -2.279, 20.38), (2.861e-06, -2.395, 20.38), (-0.2795, -2.279, 20.38), (-0.2795, -2.279, 1.407e-05), (0.2795, -5.721, 2.921e-05), (1.178e-07, -5.605, 2.921e-05), (0.3952, -6.0, 2.921e-05), (0.2795, -6.279, 2.921e-05), (-1.206e-07, -6.395, 2.921e-05), (-0.2795, -6.279, 2.921e-05), (-0.3952, -6.0, 2.921e-05), (-0.2795, -5.721, 2.921e-05), (0.2795, -5.721, 20.38), (3.217e-06, -5.605, 20.38), (0.3952, -6.0, 20.38), (0.2795, -6.279, 20.38), (2.979e-06, -6.395, 20.38), (-0.2795, -6.279, 20.38), (-0.3952, -6.0, 20.38), (-0.2795, -5.721, 20.38), (-0.2795, 2.279, 2.921e-05), (-0.3952, 2.0, 2.921e-05), (1.178e-07, 2.395, 2.921e-05), (-0.2795, 2.279, 20.38), (-0.3952, 2.0, 20.38), (3.217e-06, 2.395, 20.38), (0.2795, 2.279, 20.38), (0.3952, 2.0, 20.38), (0.2795, 2.279, 2.921e-05), (0.3952, 2.0, 2.921e-05), (0.2795, 1.721, 2.921e-05), (-1.206e-07, 1.605, 2.921e-05), (0.2795, 1.721, 20.38), (2.979e-06, 1.605, 20.38), (-0.2795, 1.721, 20.38), (-0.2795, 1.721, 2.921e-05), (-0.2795, 6.279, 2.921e-05), (-0.3952, 6.0, 2.921e-05), (1.178e-07, 6.395, 2.921e-05), (-0.2795, 6.279, 20.38), (-0.3952, 6.0, 20.38), (3.217e-06, 6.395, 20.38), (0.2795, 6.279, 20.38), (0.3952, 6.0, 20.38), (0.2795, 6.279, 2.921e-05), (0.3952, 6.0, 2.921e-05), (0.2795, 5.721, 2.921e-05), (-1.206e-07, 5.605, 2.921e-05), (0.2795, 5.721, 20.38), (2.979e-06, 5.605, 20.38), (-0.2795, 5.721, 20.38), (-0.2795, 5.721, 2.921e-05), (-0.2795, 14.61, 1.844e-05), (-0.3952, 14.33, 1.844e-05), (0.0, 14.73, 1.844e-05), (-0.2795, 14.61, 20.38), (-0.3952, 14.33, 20.38), (3.099e-06, 14.73, 20.38), (0.2795, 14.61, 20.38), (0.3952, 14.33, 20.38), (0.2795, 14.61, 1.844e-05), (0.3952, 14.33, 1.844e-05), (0.2795, 14.05, 1.844e-05), (-2.384e-07, 13.94, 1.844e-05), (0.2795, 14.05, 20.38), (2.861e-06, 13.94, 20.38), (-0.2795, 14.05, 20.38), (-0.2795, 14.05, 1.844e-05), (0.2795, 10.61, 3.358e-05), (1.178e-07, 10.73, 3.358e-05), (0.3952, 10.33, 3.358e-05), (0.2795, 10.05, 3.358e-05), (-1.206e-07, 9.935, 3.358e-05), (-0.2795, 10.05, 3.358e-05), (-0.3952, 10.33, 3.358e-05), (-0.2795, 10.61, 3.358e-05), (0.2795, 10.61, 20.38), (3.217e-06, 10.73, 20.38), (0.3952, 10.33, 20.38), (0.2795, 10.05, 20.38), (2.979e-06, 9.935, 20.38), (-0.2795, 10.05, 20.38), (-0.3952, 10.33, 20.38), (-0.2795, 10.61, 20.38), (-0.2795, 18.61, 3.358e-05), (-0.3952, 18.33, 3.358e-05), (1.178e-07, 18.73, 3.358e-05), (-0.2795, 18.61, 20.38), (-0.3952, 18.33, 20.38), (3.217e-06, 18.73, 20.38), (0.2795, 18.61, 20.38), (0.3952, 18.33, 20.38), (0.2795, 18.61, 3.358e-05), (0.3952, 18.33, 3.358e-05), (0.2795, 18.05, 3.358e-05), (-1.206e-07, 17.94, 3.358e-05), (0.2795, 18.05, 20.38), (2.979e-06, 17.94, 20.38), (-0.2795, 18.05, 20.38), (-0.2795, 18.05, 3.358e-05), (-0.2795, 22.61, 3.358e-05), (-0.3952, 22.33, 3.358e-05), (1.178e-07, 22.73, 3.358e-05), (-0.2795, 22.61, 20.38), (-0.3952, 22.33, 20.38), (3.217e-06, 22.73, 20.38), (0.2795, 22.61, 20.38), (0.3952, 22.33, 20.38), (0.2795, 22.61, 3.358e-05), (0.3952, 22.33, 3.358e-05), (0.2795, 22.05, 3.358e-05), (-1.206e-07, 21.94, 3.358e-05), (0.2795, 22.05, 20.38), (2.979e-06, 21.94, 20.38), (-0.2795, 22.05, 20.38), (-0.2795, 22.05, 3.358e-05)], [], [(0, 1, 4, 3), (2, 0, 3, 5), (8, 2, 5, 6), (9, 8, 6, 7), (10, 9, 7, 12), (11, 10, 12, 13), (15, 11, 13, 14), (1, 15, 14, 4), (18, 16, 24, 26), (23, 22, 30, 31), (21, 20, 28, 29), (19, 18, 26, 27), (16, 17, 25, 24), (17, 23, 31, 25), (22, 21, 29, 30), (20, 19, 27, 28), (32, 33, 36, 35), (34, 32, 35, 37), (40, 34, 37, 38), (41, 40, 38, 39), (42, 41, 39, 44), (43, 42, 44, 45), (47, 43, 45, 46), (33, 47, 46, 36), (48, 49, 52, 51), (50, 48, 51, 53), (56, 50, 53, 54), (57, 56, 54, 55), (58, 57, 55, 60), (59, 58, 60, 61), (63, 59, 61, 62), (49, 63, 62, 52), (64, 65, 68, 67), (66, 64, 67, 69), (72, 66, 69, 70), (73, 72, 70, 71), (74, 73, 71, 76), (75, 74, 76, 77), (79, 75, 77, 78), (65, 79, 78, 68), (82, 80, 88, 90), (87, 86, 94, 95), (85, 84, 92, 93), (83, 82, 90, 91), (80, 81, 89, 88), (81, 87, 95, 89), (86, 85, 93, 94), (84, 83, 91, 92), (96, 97, 100, 99), (98, 96, 99, 101), (104, 98, 101, 102), (105, 104, 102, 103), (106, 105, 103, 108), (107, 106, 108, 109), (111, 107, 109, 110), (97, 111, 110, 100), (112, 113, 116, 115), (114, 112, 115, 117), (120, 114, 117, 118), (121, 120, 118, 119), (122, 121, 119, 124), (123, 122, 124, 125), (127, 123, 125, 126), (113, 127, 126, 116)])
_uv = me_cylinder_020.uv_layers.new(name='UVMap')
_uv.uv.foreach_set('vector', [0.379, 0.02291, 0.379, 0.02291, 0.379, 0.02291, 0.379, 0.02291, 0.379, 0.02291, 0.379, 0.02291, 0.379, 0.02291, 0.379, 0.02291, 0.379, 0.02291, 0.379, 0.02291, 0.379, 0.02291, 0.379, 0.02291, 0.379, 0.02291, 0.379, 0.02291, 0.379, 0.02291, 0.379, 0.02291, 0.379, 0.02291, 0.379, 0.02291, 0.379, 0.02291, 0.379, 0.02291, 0.379, 0.02291, 0.379, 0.02291, 0.379, 0.02291, 0.379, 0.02291, 0.379, 0.02291, 0.379, 0.02291, 0.379, 0.02291, 0.379, 0.02291, 0.379, 0.02291, 0.379, 0.02291, 0.379, 0.02291, 0.379, 0.02291, 0.379, 0.02291, 0.379, 0.02291, 0.379, 0.02291, 0.379, 0.02291, 0.379, 0.02291, 0.379, 0.02291, 0.379, 0.02291, 0.379, 0.02291, 0.379, 0.02291, 0.379, 0.02291, 0.379, 0.02291, 0.379, 0.02291, 0.379, 0.02291, 0.379, 0.02291, 0.379, 0.02291, 0.379, 0.02291, 0.379, 0.02291, 0.379, 0.02291, 0.379, 0.02291, 0.379, 0.02291, 0.379, 0.02291, 0.379, 0.02291, 0.379, 0.02291, 0.379, 0.02291, 0.379, 0.02291, 0.379, 0.02291, 0.379, 0.02291, 0.379, 0.02291, 0.379, 0.02291, 0.379, 0.02291, 0.379, 0.02291, 0.379, 0.02291, 0.379, 0.02291, 0.379, 0.02291, 0.379, 0.02291, 0.379, 0.02291, 0.379, 0.02291, 0.379, 0.02291, 0.379, 0.02291, 0.379, 0.02291, 0.379, 0.02291, 0.379, 0.02291, 0.379, 0.02291, 0.379, 0.02291, 0.379, 0.02291, 0.379, 0.02291, 0.379, 0.02291, 0.379, 0.02291, 0.379, 0.02291, 0.379, 0.02291, 0.379, 0.02291, 0.379, 0.02291, 0.379, 0.02291, 0.379, 0.02291, 0.379, 0.02291, 0.379, 0.02291, 0.379, 0.02291, 0.379, 0.02291, 0.379, 0.02291, 0.379, 0.02291, 0.379, 0.02291, 0.379, 0.02291, 0.379, 0.02291, 0.379, 0.02291, 0.379, 0.02291, 0.379, 0.02291, 0.379, 0.02291, 0.379, 0.02291, 0.379, 0.02291, 0.379, 0.02291, 0.379, 0.02291, 0.379, 0.02291, 0.379, 0.02291, 0.379, 0.02291, 0.379, 0.02291, 0.379, 0.02291, 0.379, 0.02291, 0.379, 0.02291, 0.379, 0.02291, 0.379, 0.02291, 0.379, 0.02291, 0.379, 0.02291, 0.379, 0.02291, 0.379, 0.02291, 0.379, 0.02291, 0.379, 0.02291, 0.379, 0.02291, 0.379, 0.02291, 0.379, 0.02291, 0.379, 0.02291, 0.379, 0.02291, 0.379, 0.02291, 0.379, 0.02291, 0.379, 0.02291, 0.379, 0.02291, 0.379, 0.02291, 0.379, 0.02291, 0.379, 0.02291, 0.379, 0.02291, 0.379, 0.02291, 0.379, 0.02291, 0.379, 0.02291, 0.379, 0.02291, 0.379, 0.02291, 0.379, 0.02291, 0.379, 0.02291, 0.379, 0.02291, 0.379, 0.02291, 0.379, 0.02291, 0.379, 0.02291, 0.379, 0.02291, 0.379, 0.02291, 0.379, 0.02291, 0.379, 0.02291, 0.379, 0.02291, 0.379, 0.02291, 0.379, 0.02291, 0.379, 0.02291, 0.379, 0.02291, 0.379, 0.02291, 0.379, 0.02291, 0.379, 0.02291, 0.379, 0.02291, 0.379, 0.02291, 0.379, 0.02291, 0.379, 0.02291, 0.379, 0.02291, 0.379, 0.02291, 0.379, 0.02291, 0.379, 0.02291, 0.379, 0.02291, 0.379, 0.02291, 0.379, 0.02291, 0.379, 0.02291, 0.379, 0.02291, 0.379, 0.02291, 0.379, 0.02291, 0.379, 0.02291, 0.379, 0.02291, 0.379, 0.02291, 0.379, 0.02291, 0.379, 0.02291, 0.379, 0.02291, 0.379, 0.02291, 0.379, 0.02291, 0.379, 0.02291, 0.379, 0.02291, 0.379, 0.02291, 0.379, 0.02291, 0.379, 0.02291, 0.379, 0.02291, 0.379, 0.02291, 0.379, 0.02291, 0.379, 0.02291, 0.379, 0.02291, 0.379, 0.02291, 0.379, 0.02291, 0.379, 0.02291, 0.379, 0.02291, 0.379, 0.02291, 0.379, 0.02291, 0.379, 0.02291, 0.379, 0.02291, 0.379, 0.02291, 0.379, 0.02291, 0.379, 0.02291, 0.379, 0.02291, 0.379, 0.02291, 0.379, 0.02291, 0.379, 0.02291, 0.379, 0.02291, 0.379, 0.02291, 0.379, 0.02291, 0.379, 0.02291, 0.379, 0.02291, 0.379, 0.02291, 0.379, 0.02291, 0.379, 0.02291, 0.379, 0.02291, 0.379, 0.02291, 0.379, 0.02291, 0.379, 0.02291, 0.379, 0.02291, 0.379, 0.02291, 0.379, 0.02291, 0.379, 0.02291, 0.379, 0.02291, 0.379, 0.02291, 0.379, 0.02291, 0.379, 0.02291, 0.379, 0.02291, 0.379, 0.02291, 0.379, 0.02291, 0.379, 0.02291, 0.379, 0.02291, 0.379, 0.02291, 0.379, 0.02291, 0.379, 0.02291, 0.379, 0.02291, 0.379, 0.02291, 0.379, 0.02291, 0.379, 0.02291, 0.379, 0.02291, 0.379, 0.02291, 0.379, 0.02291, 0.379, 0.02291, 0.379, 0.02291, 0.379, 0.02291, 0.379, 0.02291, 0.379, 0.02291, 0.379, 0.02291, 0.379, 0.02291, 0.379, 0.02291, 0.379, 0.02291, 0.379, 0.02291, 0.379, 0.02291, 0.379, 0.02291, 0.379, 0.02291, 0.379, 0.02291, 0.379, 0.02291, 0.379, 0.02291, 0.379, 0.02291, 0.379, 0.02291, 0.379, 0.02291])
me_cylinder_020.materials.append(mat_ambiente_objetos)
me_cylinder_020.use_remesh_fix_poles = True
me_cylinder_020.use_remesh_preserve_attributes = False
me_cylinder_020.use_mirror_vertex_groups = False
me_cylinder_020.update()

# ---- objects
ob_cylinder_017 = bpy.data.objects.new('Cylinder.017', me_cylinder_018)
ob_cylinder_019 = bpy.data.objects.new('Cylinder.019', me_cylinder_020)

# ---- transforms, parenting, visibility, modifiers, constraints
ob_cylinder_017.location = (-0.8606, -2.216, 0.5366)
ob_cylinder_017.rotation_euler = (-1.344e-07, 1.571, 0.0)
ob_cylinder_017.scale = (0.2603, 0.2603, 0.2603)
ob_cylinder_017.lineart.crease_threshold = 0.0
ob_cylinder_019.location = (-0.5434, -2.217, 0.5366)
ob_cylinder_019.rotation_euler = (-1.344e-07, 1.571, 0.0)
ob_cylinder_019.scale = (0.2603, 0.2603, 0.1304)
ob_cylinder_019.lineart.crease_threshold = 0.0

# ---- collection membership
col_collection.objects.link(ob_cylinder_017)
col_collection.objects.link(ob_cylinder_019)

# ---- scene / render settings (as saved in the file)
scene.frame_start = 1; scene.frame_end = 48; scene.frame_set(32)
scene.render.engine = 'BLENDER_EEVEE_NEXT'
scene.cycles.use_denoising = False
scene.cycles.samples = 128
scene.cycles.sampling_pattern = 'TABULATED_SOBOL'
scene.cycles.use_adaptive_sampling = False
scene.cycles.use_light_tree = False
scene.view_settings.view_transform = 'Filmic'
bpy.context.view_layer.update()

# ---- added for rendering (the .blend has no active camera and no usable light): camera, sun
cam_auto = bpy.data.cameras.new('AutoCamera')
cam_auto.lens = 50.0
cam_auto.sensor_width = 36.0
cam_auto.clip_end = 1000.0
ob_auto_camera = bpy.data.objects.new('AutoCamera', cam_auto)
scene.collection.objects.link(ob_auto_camera)
ob_auto_camera.location = (8.65562, -9.66759, 6.95919)
ob_auto_camera.rotation_euler = (1.09748, -7.21219e-08, 0.694738)
scene.camera = ob_auto_camera
light_auto_sun = bpy.data.lights.new('AutoSun', 'SUN')
light_auto_sun.energy = 3.0
light_auto_sun.angle = 0.0523599
ob_auto_sun = bpy.data.objects.new('AutoSun', light_auto_sun)
scene.collection.objects.link(ob_auto_sun)
ob_auto_sun.rotation_euler = (0.872665, 0.174533, 0.523599)
bpy.context.view_layer.update()
